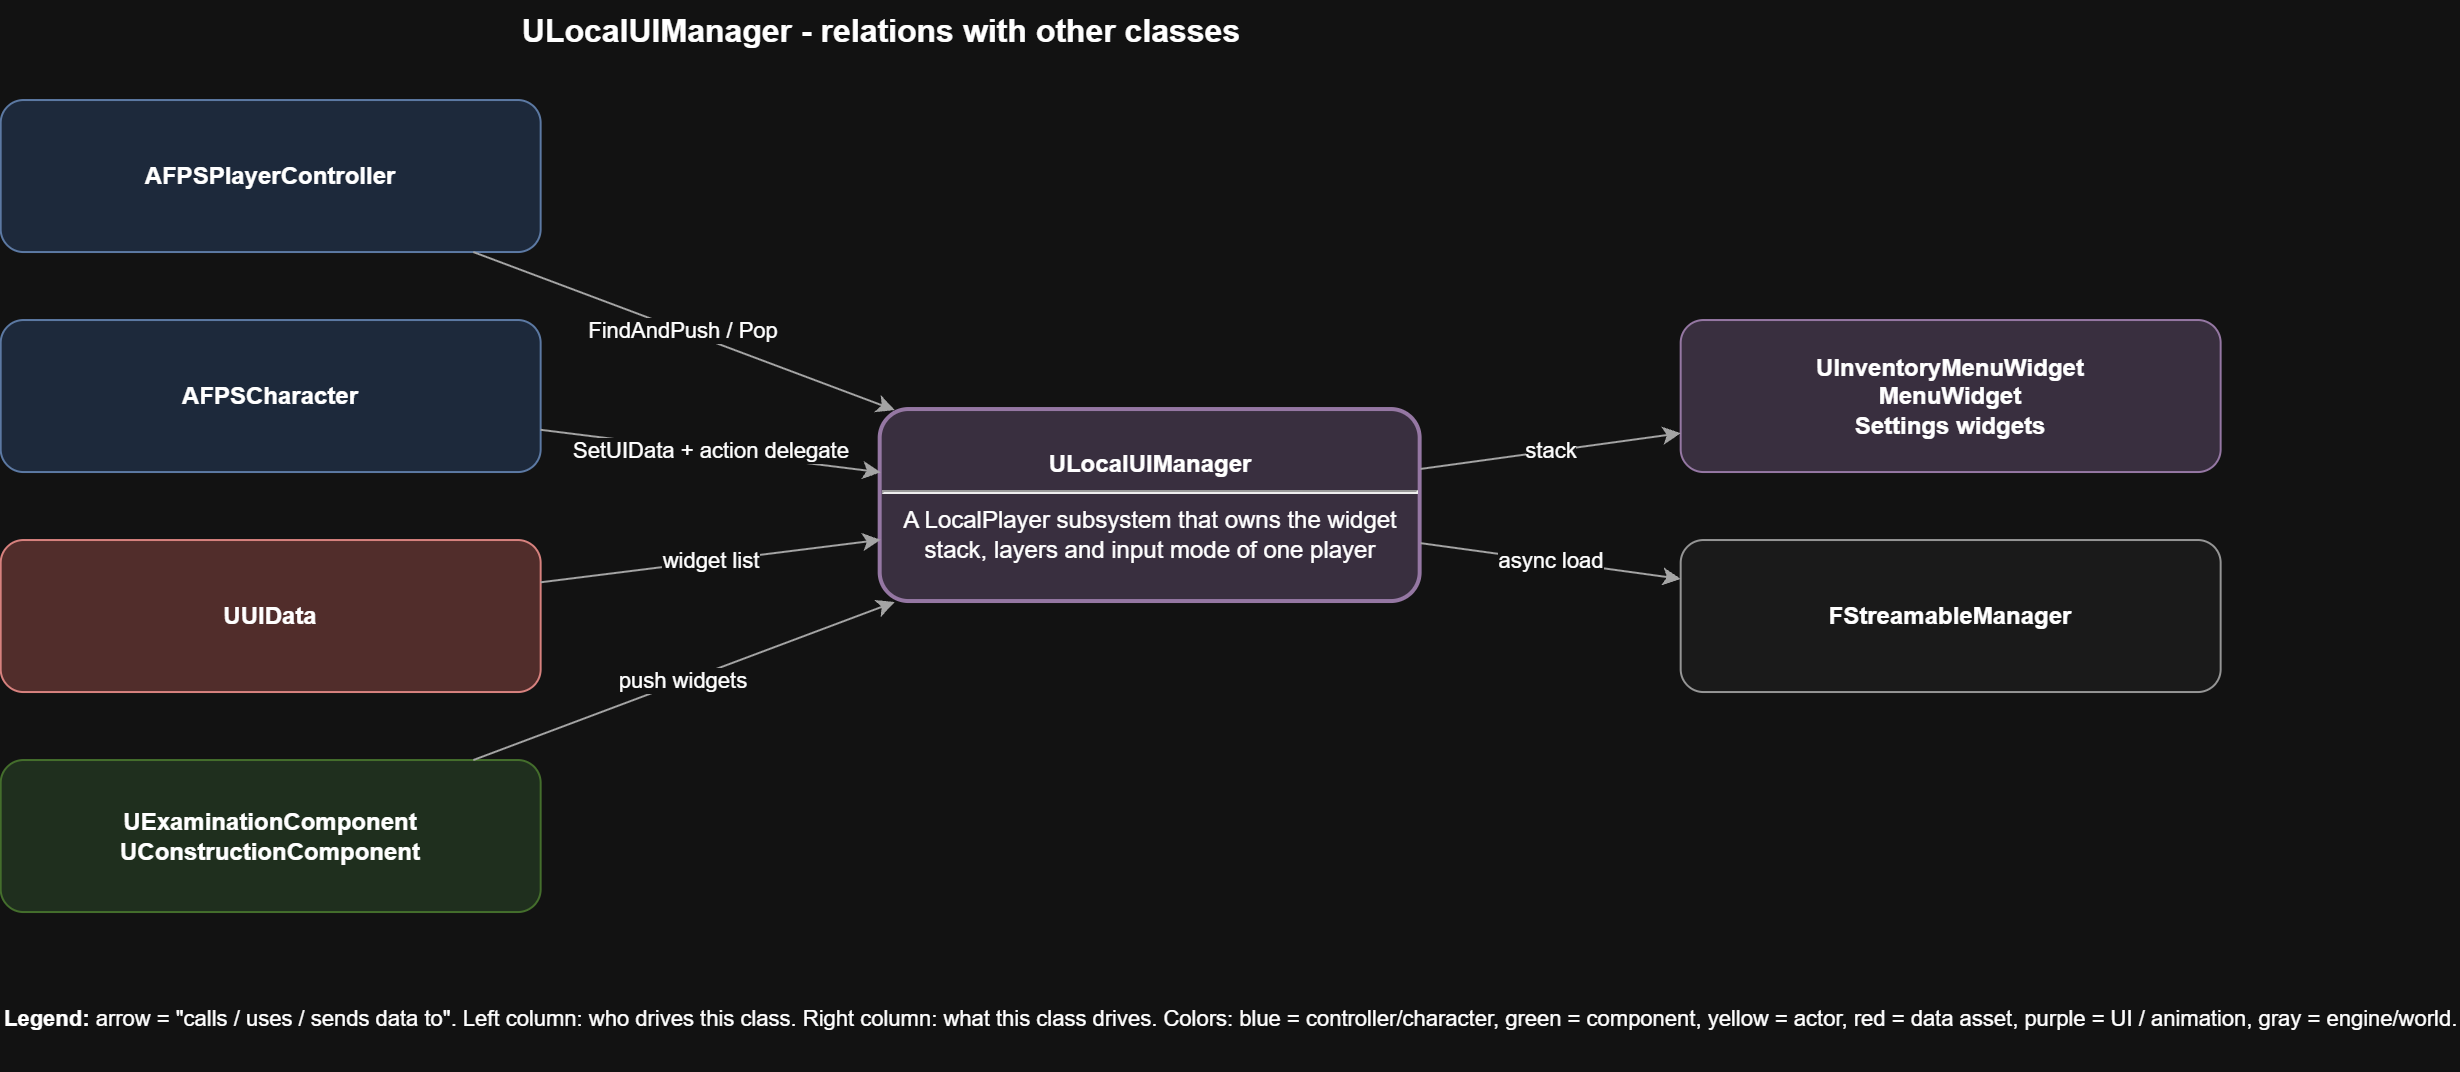

The diagram above was exported from draw.io. Its source (the exported page's mxGraphModel, read from the mxfile embedded in the PNG):
<mxGraphModel dx="1701" dy="1094" grid="1" gridSize="10" guides="1" tooltips="1" connect="1" arrows="1" fold="1" page="1" pageScale="1" pageWidth="1654" pageHeight="1169" math="0" shadow="0">
  <root>
    <mxCell id="0" />
    <mxCell id="1" parent="0" />
    <mxCell id="3zBacHS96V2pQwseC4tK-93" parent="1" style="text;html=1;align=center;verticalAlign=middle;fontStyle=1;fontSize=16;" value="ULocalUIManager - relations with other classes" vertex="1">
      <mxGeometry height="30" width="880" x="257.840579710145" y="272.521739130435" as="geometry" />
    </mxCell>
    <mxCell id="3zBacHS96V2pQwseC4tK-94" parent="1" style="rounded=1;whiteSpace=wrap;html=1;fillColor=#e1d5e7;strokeColor=#9673a6;strokeWidth=2;" value="&lt;b&gt;ULocalUIManager&lt;/b&gt;&lt;hr&gt;A LocalPlayer subsystem that owns the widget stack, layers and input mode of one player" vertex="1">
      <mxGeometry height="96" width="270" x="697.840579710145" y="477.521739130435" as="geometry" />
    </mxCell>
    <mxCell id="3zBacHS96V2pQwseC4tK-95" parent="1" style="rounded=1;whiteSpace=wrap;html=1;fillColor=#dae8fc;strokeColor=#6c8ebf;" value="&lt;b&gt;AFPSPlayerController&lt;/b&gt;" vertex="1">
      <mxGeometry height="76" width="270" x="257.840579710145" y="322.521739130435" as="geometry" />
    </mxCell>
    <mxCell id="3zBacHS96V2pQwseC4tK-96" edge="1" parent="1" source="3zBacHS96V2pQwseC4tK-95" style="endArrow=classic;html=1;rounded=0;strokeColor=#555555;fontSize=11;labelBackgroundColor=#ffffff;" target="3zBacHS96V2pQwseC4tK-94" value="FindAndPush / Pop">
      <mxGeometry relative="1" as="geometry" />
    </mxCell>
    <mxCell id="3zBacHS96V2pQwseC4tK-97" parent="1" style="rounded=1;whiteSpace=wrap;html=1;fillColor=#dae8fc;strokeColor=#6c8ebf;" value="&lt;b&gt;AFPSCharacter&lt;/b&gt;" vertex="1">
      <mxGeometry height="76" width="270" x="257.840579710145" y="432.521739130435" as="geometry" />
    </mxCell>
    <mxCell id="3zBacHS96V2pQwseC4tK-98" edge="1" parent="1" source="3zBacHS96V2pQwseC4tK-97" style="endArrow=classic;html=1;rounded=0;strokeColor=#555555;fontSize=11;labelBackgroundColor=#ffffff;" target="3zBacHS96V2pQwseC4tK-94" value="SetUIData + action delegate">
      <mxGeometry relative="1" as="geometry" />
    </mxCell>
    <mxCell id="3zBacHS96V2pQwseC4tK-99" parent="1" style="rounded=1;whiteSpace=wrap;html=1;fillColor=#f8cecc;strokeColor=#b85450;" value="&lt;b&gt;UUIData&lt;/b&gt;" vertex="1">
      <mxGeometry height="76" width="270" x="257.840579710145" y="542.521739130435" as="geometry" />
    </mxCell>
    <mxCell id="3zBacHS96V2pQwseC4tK-100" edge="1" parent="1" source="3zBacHS96V2pQwseC4tK-99" style="endArrow=classic;html=1;rounded=0;strokeColor=#555555;fontSize=11;labelBackgroundColor=#ffffff;" target="3zBacHS96V2pQwseC4tK-94" value="widget list">
      <mxGeometry relative="1" as="geometry" />
    </mxCell>
    <mxCell id="3zBacHS96V2pQwseC4tK-101" parent="1" style="rounded=1;whiteSpace=wrap;html=1;fillColor=#d5e8d4;strokeColor=#82b366;" value="&lt;b&gt;UExaminationComponent&lt;/b&gt;&lt;br&gt;&lt;b&gt;UConstructionComponent&lt;/b&gt;" vertex="1">
      <mxGeometry height="76" width="270" x="257.840579710145" y="652.521739130435" as="geometry" />
    </mxCell>
    <mxCell id="3zBacHS96V2pQwseC4tK-102" edge="1" parent="1" source="3zBacHS96V2pQwseC4tK-101" style="endArrow=classic;html=1;rounded=0;strokeColor=#555555;fontSize=11;labelBackgroundColor=#ffffff;" target="3zBacHS96V2pQwseC4tK-94" value="push widgets">
      <mxGeometry relative="1" as="geometry" />
    </mxCell>
    <mxCell id="3zBacHS96V2pQwseC4tK-103" parent="1" style="rounded=1;whiteSpace=wrap;html=1;fillColor=#e1d5e7;strokeColor=#9673a6;" value="&lt;b&gt;UInventoryMenuWidget&lt;/b&gt;&lt;br&gt;&lt;b&gt;MenuWidget&lt;/b&gt;&lt;br&gt;&lt;b&gt;Settings widgets&lt;/b&gt;" vertex="1">
      <mxGeometry height="76" width="270" x="1097.840579710145" y="432.521739130435" as="geometry" />
    </mxCell>
    <mxCell id="3zBacHS96V2pQwseC4tK-104" edge="1" parent="1" source="3zBacHS96V2pQwseC4tK-94" style="endArrow=classic;html=1;rounded=0;strokeColor=#555555;fontSize=11;labelBackgroundColor=#ffffff;" target="3zBacHS96V2pQwseC4tK-103" value="stack">
      <mxGeometry relative="1" as="geometry" />
    </mxCell>
    <mxCell id="3zBacHS96V2pQwseC4tK-105" parent="1" style="rounded=1;whiteSpace=wrap;html=1;fillColor=#f5f5f5;strokeColor=#666666;" value="&lt;b&gt;FStreamableManager&lt;/b&gt;" vertex="1">
      <mxGeometry height="76" width="270" x="1097.840579710145" y="542.521739130435" as="geometry" />
    </mxCell>
    <mxCell id="3zBacHS96V2pQwseC4tK-106" edge="1" parent="1" source="3zBacHS96V2pQwseC4tK-94" style="endArrow=classic;html=1;rounded=0;strokeColor=#555555;fontSize=11;labelBackgroundColor=#ffffff;" target="3zBacHS96V2pQwseC4tK-105" value="async load">
      <mxGeometry relative="1" as="geometry" />
    </mxCell>
    <mxCell id="3zBacHS96V2pQwseC4tK-107" parent="1" style="text;html=1;align=left;verticalAlign=top;fontSize=11;" value="&lt;b&gt;Legend:&lt;/b&gt; arrow = &quot;calls / uses / sends data to&quot;. Left column: who drives this class. Right column: what this class drives. Colors: blue = controller/character, green = component, yellow = actor, red = data asset, purple = UI / animation, gray = engine/world." vertex="1">
      <mxGeometry height="40" width="880" x="257.840579710145" y="768.521739130435" as="geometry" />
    </mxCell>
  </root>
</mxGraphModel>